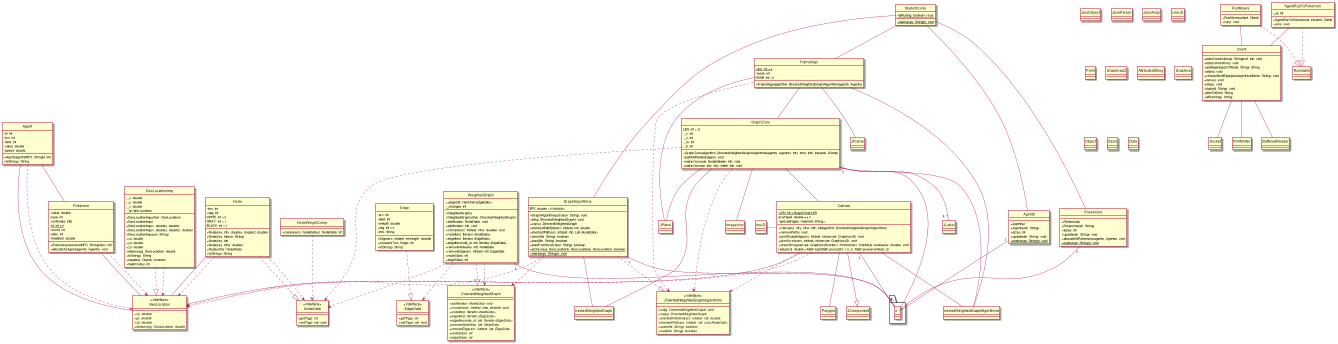

The diagram above was rendered by PlantUML. Its source (embedded in the PNG):
@startuml 
skinparam classAttributeIconSize 0
class Agent {
+Agent(agentsINFO: Stringid: int) 
+toString(): String
-id: int
-src: int
-dest: int
-value: double
-speed: double
}

interface GeoLocation << interface >> {
+ {abstract}x(): double
+ {abstract}y(): double
+ {abstract}z(): double
+ {abstract}distance(g: GeoLocation): double
}

class Pokemon {
+Pokemon(pokemonsINFO: Stringindex: int) 
+allocateToAgent(agents: Agents): void
-value: double
-type: int
+onNodes: int[]
- {static}id: int = 0
-currId: int
-alloc: int
-timeBest: double
}

class JsonObject {
}

class JsonParser {
}

class JsonArray {
}

class Agents {
+Agents() 
+Agents(str: String) 
+size(): int
+update(str: String): void
+ {static}main(args: String[]): void
}



class Canvas {
+Canvas(x: inty: intw: inth: intalgorithm: DirectedWeightedGraphAlgorithms) 
+removePath(): void
+printDoubeEdge(src: intdest: intcanvas: Graphics2D): void
+printArrow(src: intdest: intcanvas: Graphics2D): void
+drawString(canvas: Graphics2Dcenter1: Pointcenter2: PointisUp: booleanw: double): void
- {static}LEN: int = GraphZone.LEN
arwHead: double = 6.0
radiusCut: double = Math.sqrt(Math.pow(LEN / 2.0, 2) - Math.pow(arwHead, 2))
-specialEdges: HashSet<String>
}

class JComponent {
}

class Line2D {
}

class Polygon {
}

interface DirectedWeightedGraphAlgorithms << interface >> {
+ {abstract}init(g: DirectedWeightedGraph): void
+ {abstract}copy(): DirectedWeightedGraph
+ {abstract}shortestPathDist(src: intdest: int): double
+ {abstract}shortestPath(src: intdest: int): List<NodeData>
+ {abstract}save(file: String): boolean
+ {abstract}load(file: String): boolean
}

class Point {
}

class JLabel {
}

class Graphics2D {
}

class AttributedString {
}

class Graphics {
}

class Client {
+startConnection(ip: Stringport: int): void
+stopConnection(): void
+addAgent(jsonOfNode: String): String
+start(): void
+chooseNextEdge(jsonAgentAndNode: String): void
+move(): void
+stop(): void
+login(id: String): void
+timeToEnd(): String
+isRunning(): String
}

class Socket {
}

class PrintWriter {
}

class BufferedReader {
}

interface DirectedWeightedGraph << interface >> {
+ {abstract}addNode(n: NodeData): void
+ {abstract}connect(src: intdest: intw: double): void
+ {abstract}nodeIter(): Iterator<NodeData>
+ {abstract}edgeIter(): Iterator<EdgeData>
+ {abstract}edgeIter(node_id: int): Iterator<EdgeData>
+ {abstract}removeNode(key: int): NodeData
+ {abstract}removeEdge(src: intdest: int): EdgeData
+ {abstract}nodeSize(): int
+ {abstract}edgeSize(): int
}

interface NodeData << interface >> {
+ {abstract}getTag(): int
+ {abstract}setTag(t: int): void
}

class Edge {
+Edge(src: intdest: intweight: double) 
+compareTo(o: Edge): int
+toString(): String
-src: int
-dest: int
-weight: double
+tag: int = 0
-info: String
}

interface EdgeData << interface >> {
+ {abstract}getTag(): int
+ {abstract}setTag(t: int): void
}

class FrameAlgo {
+FrameAlgo(algorithm: DirectedWeightedGraphAlgorithmsagents: Agents) 
+ {static}iter: int = 0
-mode: int
NONE: int = 0
}

class GraphZone {
+GraphZone(algorithm: DirectedWeightedGraphAlgorithmsagents: Agentsx: inty: intw: inth: intpanel: JPanel) 
+paintAllNodesEdges(): void
+makeVer(node: NodeDatalen: int): void
+makeVer(num: intx: inty: intlen: int): void
LEN: int = 25
-_x: int
-_y: int
-_w: int
-_h: int
}

class JFrame {
}

class JPanel {
}

class ImageIcon {
}

class Pokemons {
+Pokemons() 
+Pokemons(str: String) 
+size(): int
+update(str: String): void
+allocateAllPokemons(agents: Agents): void
+ {static}main(args: String[]): void
}

class GeoLocationImp {
+GeoLocationImp(other: GeoLocation) 
+GeoLocationImp() 
+GeoLocationImp(x: doubley: double) 
+GeoLocationImp(x: doubley: doublez: double) 
+GeoLocationImp(pos: String) 
+x(): double
+y(): double
+z(): double
+distance(g: GeoLocation): double
+toString(): String
+equals(o: Object): boolean
+hashCode(): int
-_x: double
-_y: double
-_z: double
-_isValid: boolean
}

class Object {
}

class GraphAlgorithms {
+GraphAlgorithms(strJson: String): void
+init(g: DirectedWeightedGraph): void
+copy(): DirectedWeightedGraph
+shortestPathDist(src: intdest: int): double
+shortestPath(src: intdest: int): List<NodeData>
+save(file: String): boolean
+load(file: String): boolean
+loadFromStr(strJson: String): boolean
+ {static}isOnLine(a: GeoLocationb: GeoLocationp: GeoLocation): boolean
+ {static}main(args: String[]): void
EPS: double = 0.00000001
}

class Gson {
}

class Node {
+Node(key: intx: doubley: doublez: double) 
+Node(key: intpos: String) 
+Node(key: int) 
+Node(key: intw: double) 
+Node(other: NodeData) 
+toString(): String
-key: int
+tag: int
WHITE: int = 0
GRAY: int = 1
BLACK: int = 2
}

class NodeWeightComp {
+compare(o1: NodeDatao2: NodeData): int
}

class StudentCode {
+ {static}main(args: String[]): void
+ {static}isRuning: boolean = true
}

class Date {
}

class RunMoves {
+RunMoves(client: Client) 
+run(): void
}

class Runnable {
}

class AgentRunToPokemon {
+AgentRunToPokemon(id: intclient: Client) 
+run(): void
-_id: int
}

class WeightedGraph {
+WeightedGraph() 
+WeightedGraph(other: DirectedWeightedGraph) 
+addNode(n: NodeData): void
+addNode(n: int): void
+connect(src: intdest: intw: double): void
+nodeIter(): Iterator<NodeData>
+edgeIter(): Iterator<EdgeData>
+edgeIter(node_id: int): Iterator<EdgeData>
+removeNode(key: int): NodeData
+removeEdge(src: intdest: int): EdgeData
+nodeSize(): int
+edgeSize(): int
-_edgeSet: HashSet<EdgeData>
-_changes: int
}

Agent--GeoLocation

Agent--Pokemon

Agent..>GeoLocation

Agents"1"--"0..*"

Canvas--|>JComponent

Canvas--Line2D

Canvas--Polygon

Canvas"1"--"0..*"

Canvas--DirectedWeightedGraphAlgorithms

Canvas--GeoLocation

Canvas..>DirectedWeightedGraphAlgorithms

Canvas..>GeoLocation

Client--Socket

Client--PrintWriter

Client--BufferedReader

Edge..|>EdgeData


FrameAlgo--DirectedWeightedGraphAlgorithms

FrameAlgo--GraphZone

FrameAlgo--JFrame

FrameAlgo--JPanel

FrameAlgo..>DirectedWeightedGraphAlgorithms

GeoLocationImp..|>GeoLocation

GeoLocationImp..>GeoLocation

GraphAlgorithms..|>DirectedWeightedGraphAlgorithms

GraphAlgorithms--DirectedWeightedGraph

GraphAlgorithms"1"--"0..*"

GraphAlgorithms..>DirectedWeightedGraph

GraphAlgorithms..>GeoLocation

GraphZone--JPanel

GraphZone--ImageIcon

GraphZone"1"--"0..*"

GraphZone--Canvas

GraphZone--DirectedWeightedGraphAlgorithms

GraphZone--DirectedWeightedGraph

GraphZone"1"--"0..*"JLabel

GraphZone..>DirectedWeightedGraphAlgorithms

GraphZone..>NodeData

Node..|>NodeData

Node--GeoLocation

Node..>NodeData

Node..>GeoLocation

NodeWeightComp..>NodeData

Pokemon--GeoLocation

Pokemon..>GeoLocation

Pokemons"1"--"0..*"

StudentCode--Agents

StudentCode--Pokemons

StudentCode--GraphAlgorithms

StudentCode--FrameAlgo

RunMoves..|>Runnable

RunMoves--Client

AgentRunToPokemon..|>Runnable

AgentRunToPokemon--Client

WeightedGraph..|>DirectedWeightedGraph

WeightedGraph"1"--"0..*"

WeightedGraph..>DirectedWeightedGraph

WeightedGraph..>NodeData

WeightedGraph..>EdgeData

hide circle 
@enduml